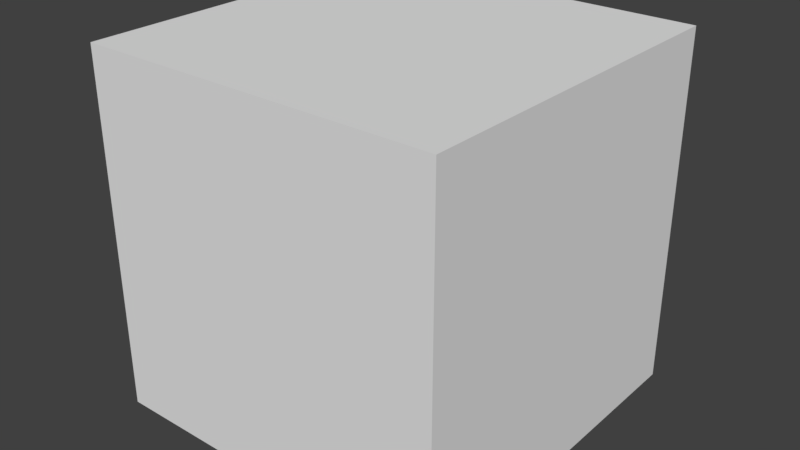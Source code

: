 # Source: untitled.blend  (saved by Blender 2.79.0; exported with 4.5.12 LTS)
import bpy
from mathutils import Matrix  # noqa: F401  (used for matrix-valued properties, if any)

bpy.ops.wm.read_factory_settings(use_empty=True)
scene = bpy.context.scene
scene.name = 'Scene'

# ---- collections
col_collection_1 = bpy.data.collections.new('Collection 1'); scene.collection.children.link(col_collection_1)

# ---- materials (node trees are filled in below, after node groups)
mat_material = bpy.data.materials.new('Material')
mat_material.alpha_threshold = 0.0
mat_material.use_transparent_shadow = False
mat_material.roughness = 0.5
mat_material.line_color = (0.0, 0.0, 0.0, 1.0)

# ---- material node trees

# ---- world
world_world = bpy.data.worlds.new('World'); scene.world = world_world
world_world.color = (0.05088, 0.05088, 0.05088)
world_world.use_sun_shadow = False
world_world.sun_shadow_jitter_overblur = 0.0
world_world.cycles.sampling_method = 'MANUAL'

# ---- meshes
me_cube = bpy.data.meshes.new('Cube')
me_cube.from_pydata([(1.0, 1.0, -1.0), (1.0, -1.0, -1.0), (-1.0, -1.0, -1.0), (-1.0, 1.0, -1.0), (1.0, 1.0, 1.0), (1.0, -1.0, 1.0), (-1.0, -1.0, 1.0), (-1.0, 1.0, 1.0)], [], [(0, 1, 2, 3), (4, 7, 6, 5), (0, 4, 5, 1), (1, 5, 6, 2), (2, 6, 7, 3), (4, 0, 3, 7)])
_uv = me_cube.uv_layers.new(name='UVMap')
_uv.uv.foreach_set('vector', [0.0, 0.0, 1.0, 0.0, 1.0, 1.0, 0.0, 1.0, 0.0, 0.0, 1.0, 0.0, 1.0, 1.0, 0.0, 1.0, 0.0, 0.0, 1.0, 0.0, 1.0, 1.0, 0.0, 1.0, 0.0, 0.0, 1.0, 0.0, 1.0, 1.0, 0.0, 1.0, 0.0, 0.0, 1.0, 0.0, 1.0, 1.0, 0.0, 1.0, 0.0, 0.0, 1.0, 0.0, 1.0, 1.0, 0.0, 1.0])
me_cube.materials.append(mat_material)
me_cube.use_remesh_preserve_volume = False
me_cube.use_remesh_preserve_attributes = False
me_cube.use_mirror_vertex_groups = False
me_cube.update()

# ---- objects
ob_cube = bpy.data.objects.new('Cube', me_cube)

# ---- transforms, parenting, visibility, modifiers, constraints
ob_cube.location = (0.0, 0.0, 0.0)
ob_cube.lock_rotations_4d = False
ob_cube.empty_display_type = 'ARROWS'
ob_cube.lineart.crease_threshold = 0.0

# ---- collection membership
col_collection_1.objects.link(ob_cube)

# ---- scene / render settings (as saved in the file)
scene.frame_start = 1; scene.frame_end = 250; scene.frame_set(1)
scene.render.engine = 'BLENDER_EEVEE_NEXT'
scene.render.resolution_percentage = 50
scene.render.dither_intensity = 0.0
scene.cycles.use_denoising = False
scene.cycles.samples = 128
scene.cycles.sampling_pattern = 'TABULATED_SOBOL'
scene.cycles.use_adaptive_sampling = False
scene.cycles.use_light_tree = False
scene.cycles.blur_glossy = 0.0
scene.cycles.sample_clamp_indirect = 0.0
scene.view_settings.view_transform = 'Standard'
bpy.context.view_layer.update()

# ---- added for rendering (the .blend has no active camera and no usable light): camera, sun
cam_auto = bpy.data.cameras.new('AutoCamera')
cam_auto.lens = 50.0
cam_auto.sensor_width = 36.0
cam_auto.clip_end = 1000.0
ob_auto_camera = bpy.data.objects.new('AutoCamera', cam_auto)
scene.collection.objects.link(ob_auto_camera)
ob_auto_camera.location = (3.20507, -3.84609, 2.56406)
ob_auto_camera.rotation_euler = (1.09748, -7.21219e-08, 0.694738)
scene.camera = ob_auto_camera
light_auto_sun = bpy.data.lights.new('AutoSun', 'SUN')
light_auto_sun.energy = 3.0
light_auto_sun.angle = 0.0523599
ob_auto_sun = bpy.data.objects.new('AutoSun', light_auto_sun)
scene.collection.objects.link(ob_auto_sun)
ob_auto_sun.rotation_euler = (0.872665, 0.174533, 0.523599)
bpy.context.view_layer.update()
